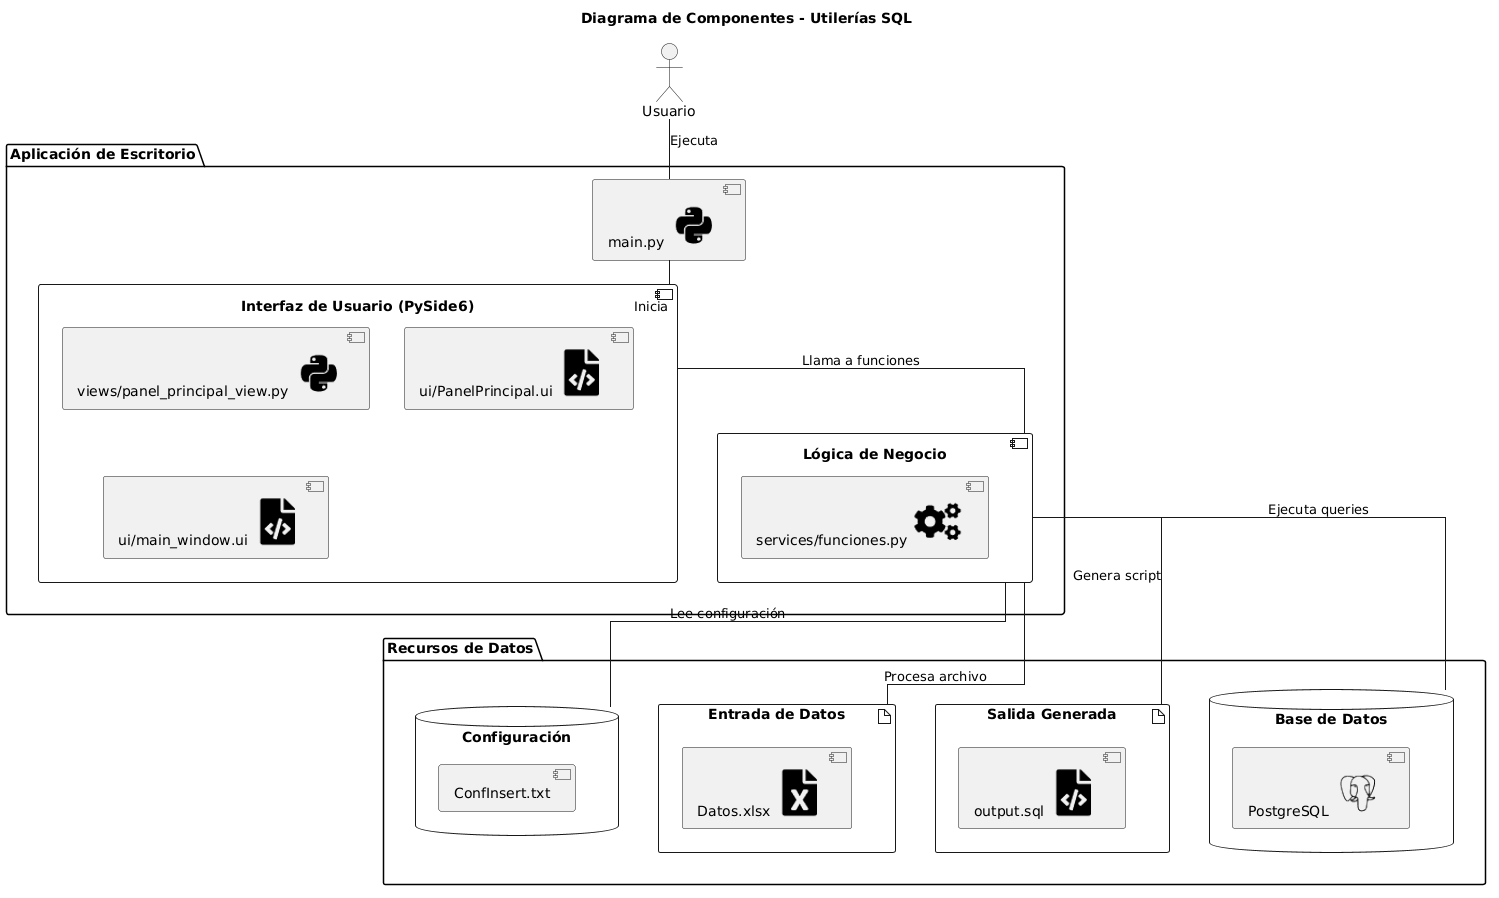

The diagram above was rendered by PlantUML. Its source (embedded in the PNG):
@startuml
' !theme materia
title Diagrama de Componentes - Utilerías SQL

!define ICONURL https://raw.githubusercontent.com/tupadr3/plantuml-icon-font-sprites/v2.4.0
!includeurl ICONURL/common.puml
!includeurl ICONURL/devicons/python.puml
!includeurl ICONURL/devicons/postgresql.puml
!includeurl ICONURL/font-awesome-5/file_excel.puml
!includeurl ICONURL/font-awesome-5/file_code.puml
!includeurl ICONURL/font-awesome-5/window_maximize.puml
!includeurl ICONURL/font-awesome-5/cogs.puml
!includeurl ICONURL/font-awesome-5/database.puml

skinparam componentStyle uml2
skinparam Linetype ortho

actor "Usuario" as User

package "Aplicación de Escritorio" {
    [main.py <$python>] as Main

    component "Interfaz de Usuario (PySide6)" as GUI {
        [views/panel_principal_view.py <$python>] as View
        [ui/PanelPrincipal.ui <$file_code>] as UI_File
        [ui/main_window.ui <$file_code>] as UI_Main_File
    }

    component "Lógica de Negocio" as Services {
        [services/funciones.py <$cogs>] as Funciones
    }
}

package "Recursos de Datos" {
    database "Configuración" as Config {
        [ConfInsert.txt] as ConfigFile
    }

    artifact "Entrada de Datos" as InputData {
        [Datos.xlsx <$file_excel>] as ExcelFile
    }

    artifact "Salida Generada" as OutputData {
        [output.sql <$file_code>] as SQLFile
    }

    database "Base de Datos" as DB {
        [PostgreSQL <$postgresql>] as PostgreSQL
    }
}


User -- Main : Ejecuta

Main -- GUI : Inicia

GUI -- Services : Llama a funciones

Services -- Config : Lee configuración
Services -- InputData : Procesa archivo
Services -- OutputData : Genera script
Services -- DB : Ejecuta queries
@enduml